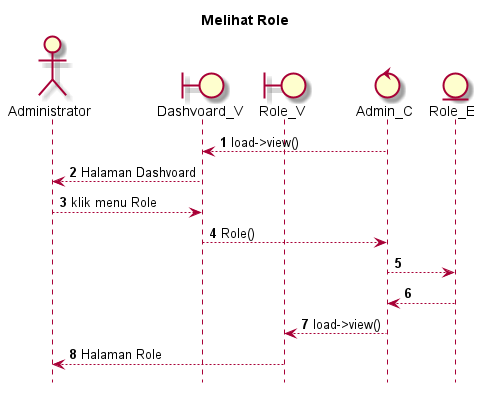

The diagram above was rendered by PlantUML. Its source (embedded in the PNG):
@startuml

autonumber
hide footbox
title Melihat Role

Actor Administrator
boundary Dashvoard_V
boundary Role_V
control Admin_C
Entity Role_E

Admin_C --> Dashvoard_V: load->view()
Dashvoard_V --> Administrator: Halaman Dashvoard
Administrator --> Dashvoard_V: klik menu Role
Dashvoard_V --> Admin_C: Role()
Admin_C --> Role_E:
    
    Role_E --> Admin_C:
    Admin_C --> Role_V: load->view()
    Role_V --> Administrator: Halaman Role

@enduml